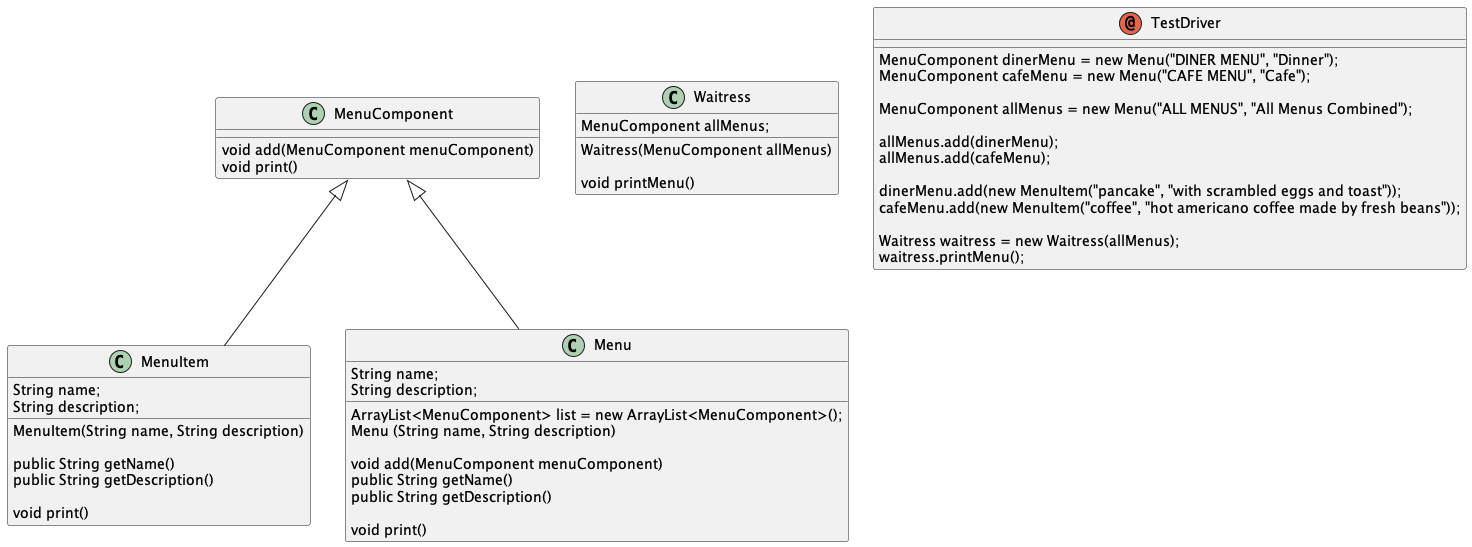

The diagram above was rendered by PlantUML. Its source (embedded in the PNG):
@startuml uml

class MenuComponent {

    void add(MenuComponent menuComponent)
    void print()
}

class MenuItem extends MenuComponent {
    String name;
    String description;

    MenuItem(String name, String description)

    public String getName()
    public String getDescription()

    void print()
}

class Menu extends MenuComponent{

    ArrayList<MenuComponent> list = new ArrayList<MenuComponent>();
    String name;
    String description;

    Menu (String name, String description)

    void add(MenuComponent menuComponent)
    public String getName()
    public String getDescription()

    void print()
}

class Waitress {
    MenuComponent allMenus;

    Waitress(MenuComponent allMenus)

    void printMenu()
}

annotation TestDriver {
        MenuComponent dinerMenu = new Menu("DINER MENU", "Dinner");
        MenuComponent cafeMenu = new Menu("CAFE MENU", "Cafe");

        MenuComponent allMenus = new Menu("ALL MENUS", "All Menus Combined");

        allMenus.add(dinerMenu);
        allMenus.add(cafeMenu);

        dinerMenu.add(new MenuItem("pancake", "with scrambled eggs and toast"));
        cafeMenu.add(new MenuItem("coffee", "hot americano coffee made by fresh beans"));

        Waitress waitress = new Waitress(allMenus);
        waitress.printMenu();
}

@enduml